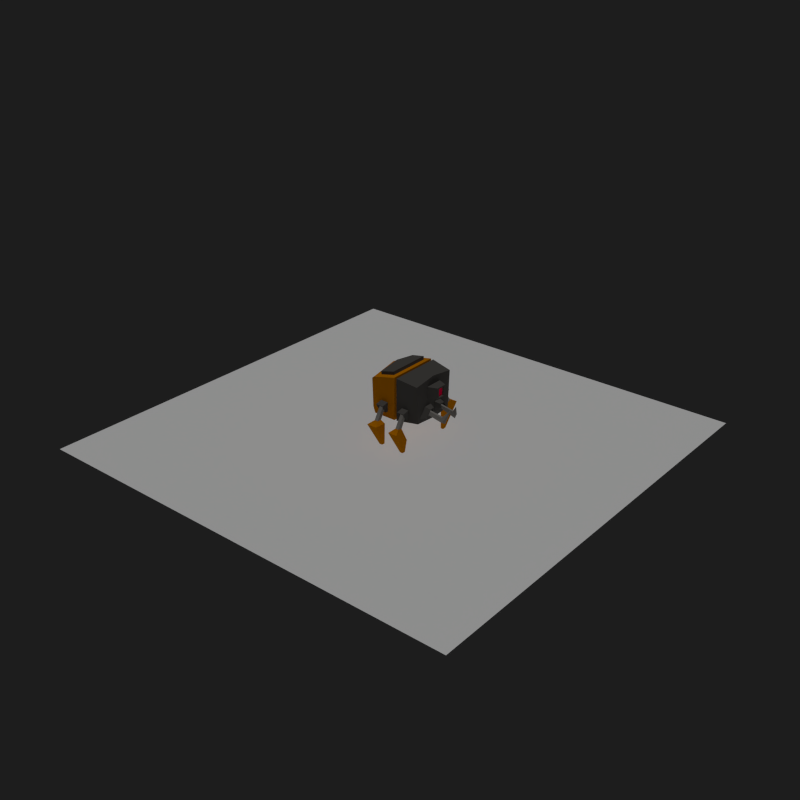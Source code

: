 # Source: SPIDBOT1.blend  (saved by Blender 2.90.8; exported with 4.5.12 LTS)
import bpy
from mathutils import Matrix  # noqa: F401  (used for matrix-valued properties, if any)

bpy.ops.wm.read_factory_settings(use_empty=True)
scene = bpy.context.scene
scene.name = 'Scene'

# ---- collections
col_collection_1 = bpy.data.collections.new('Collection 1'); scene.collection.children.link(col_collection_1)
col_collection_11 = bpy.data.collections.new('Collection 11'); scene.collection.children.link(col_collection_11)
col_collection_16 = bpy.data.collections.new('Collection 16'); scene.collection.children.link(col_collection_16)

# ---- materials (node trees are filled in below, after node groups)
mat_material_004 = bpy.data.materials.new('Material.004')
mat_material_004.alpha_threshold = 0.0
mat_material_004.use_transparent_shadow = False
mat_material_004.roughness = 0.5
mat_material_004.line_color = (0.0, 0.0, 0.0, 1.0)
mat_gris = bpy.data.materials.new('GRIS')
mat_gris.alpha_threshold = 0.0
mat_gris.use_transparent_shadow = False
mat_gris.diffuse_color = (0.08714, 0.08202, 0.07617, 1.0)
mat_gris.specular_color = (0.323, 0.347, 1.0)
mat_gris.roughness = 0.5
mat_gris.specular_intensity = 0.131
mat_gris.line_color = (0.0, 0.0, 0.0, 1.0)
mat_am = bpy.data.materials.new('AM')
mat_am.alpha_threshold = 0.0
mat_am.use_transparent_shadow = False
mat_am.diffuse_color = (0.5382, 0.1826, 0.0, 1.0)
mat_am.specular_color = (0.323, 0.347, 1.0)
mat_am.roughness = 0.5
mat_am.specular_intensity = 0.1764
mat_am.line_color = (0.0, 0.0, 0.0, 1.0)
mat_led = bpy.data.materials.new('LED')
mat_led.alpha_threshold = 0.0
mat_led.use_transparent_shadow = False
mat_led.diffuse_color = (1.0, 0.0, 0.06809, 1.0)
mat_led.specular_color = (0.323, 0.347, 1.0)
mat_led.roughness = 0.5
mat_led.specular_intensity = 0.1764
mat_led.line_color = (0.0, 0.0, 0.0, 1.0)
mat_g2 = bpy.data.materials.new('G2')
mat_g2.alpha_threshold = 0.0
mat_g2.use_transparent_shadow = False
mat_g2.diffuse_color = (0.2395, 0.2255, 0.2094, 1.0)
mat_g2.specular_color = (0.323, 0.347, 1.0)
mat_g2.roughness = 0.5
mat_g2.specular_intensity = 0.131
mat_g2.line_color = (0.0, 0.0, 0.0, 1.0)

# ---- material node trees

# ---- world
world_world = bpy.data.worlds.new('World'); scene.world = world_world
world_world.color = (0.01222, 0.01222, 0.01222)
world_world.use_sun_shadow = False
world_world.sun_shadow_jitter_overblur = 0.0
world_world.cycles.sampling_method = 'MANUAL'
world_world.cycles.sample_map_resolution = 256

# ---- lights
light_lamp = bpy.data.lights.new('Lamp', 'SUN')
light_lamp.transmission_factor = 0.0
light_lamp.cutoff_distance = 30.0
light_lamp.use_shadow = False
light_lamp.angle = 1.571
light_lamp.energy = 1.0
light_lamp.shadow_buffer_clip_start = 1.001
light_lamp.shadow_soft_size = 1.0
light_lamp.shadow_cascade_max_distance = 1000.0
light_lamp.cycles.use_multiple_importance_sampling = False

# ---- meshes
me_plane = bpy.data.meshes.new('Plane')
me_plane.from_pydata([(1.0, -1.0, 0.0), (-1.0, -1.0, 0.0), (1.0, 1.0, 0.0), (-1.0, 1.0, 0.0)], [], [(2, 3, 1, 0)])
me_plane.materials.append(mat_material_004)
me_plane.use_remesh_preserve_volume = False
me_plane.use_remesh_preserve_attributes = False
me_plane.use_mirror_vertex_groups = False
me_plane.update()
me_cube_001 = bpy.data.meshes.new('Cube.001')
me_cube_001.from_pydata([(-1.0, 0.1261, -1.0), (-1.0, 1.0, -1.0), (-1.0, 0.1261, 0.6194), (-1.058, 0.9951, 0.4121), (-0.8793, 0.1261, 0.4968), (-0.8793, 0.1261, -0.8774), (-0.8793, 0.03338, 0.4968), (-0.8793, 0.03338, -0.8774), (-0.9966, 0.03338, 0.6124), (-0.9966, 0.03338, -0.993), (-0.9025, -0.7738, 0.4844), (-0.8289, -0.7738, -0.9294), (-0.3735, -0.7738, 0.3443), (-0.3735, -0.7738, -0.1737), (-0.344, -0.7738, 0.3033), (-0.344, -0.7738, -0.1327), (-0.2074, -1.118, 0.3033), (-0.2074, -1.118, -0.1327), (-0.1285, -1.118, 0.2547), (-0.1285, -1.118, -0.0842), (-0.1285, -1.049, 0.2547), (-0.1285, -1.049, -0.0842), (-0.9988, 0.3482, -0.855), (-0.9988, 0.798, -0.855), (-0.9988, 0.3482, -0.3264), (-0.9988, 0.798, -0.3264), (-0.9977, -0.1427, -0.3373), (-0.9977, -0.1427, -0.8613), (-0.9977, -0.5582, -0.3373), (-0.9977, -0.5582, -0.8613), (-0.9988, 0.4239, -0.766), (-0.9988, 0.7223, -0.766), (-0.9988, 0.4239, -0.4153), (-0.9988, 0.7223, -0.4153), (-0.9977, -0.2126, -0.4255), (-0.9977, -0.2126, -0.7731), (-0.9977, -0.4882, -0.4255), (-0.9977, -0.4882, -0.7731), (-1.089, 0.4239, -0.7722), (-1.089, 0.7223, -0.7722), (-1.266, 0.4239, -0.4694), (-1.266, 0.7223, -0.4694), (-1.264, -0.2126, -0.4793), (-1.089, -0.2126, -0.7795), (-1.264, -0.4882, -0.4793), (-1.089, -0.4882, -0.7795), (-1.112, 0.4626, -0.7329), (-1.112, 0.6835, -0.7329), (-1.243, 0.4626, -0.5087), (-1.243, 0.6835, -0.5087), (-1.241, -0.2484, -0.5183), (-1.112, -0.2484, -0.7405), (-1.241, -0.4524, -0.5183), (-1.112, -0.4524, -0.7405), (-1.039, 0.4626, -0.6902), (-1.039, 0.6835, -0.6902), (-1.17, 0.4626, -0.4661), (-1.17, 0.6835, -0.4661), (-1.168, -0.2484, -0.4757), (-1.039, -0.2484, -0.6979), (-1.168, -0.4524, -0.4757), (-1.039, -0.4524, -0.6979), (-1.063, 0.5029, -0.6494), (-1.063, 0.6433, -0.6494), (-1.146, 0.5029, -0.5069), (-1.146, 0.6433, -0.5069), (-1.145, -0.2856, -0.5161), (-1.062, -0.2856, -0.6574), (-1.145, -0.4153, -0.5161), (-1.062, -0.4153, -0.6574), (-1.273, 0.5029, -1.006), (-1.272, 0.6426, -1.021), (-1.438, 0.5029, -0.9958), (-1.438, 0.6433, -0.9958), (-1.436, -0.2856, -1.004), (-1.273, -0.2856, -1.014), (-1.436, -0.4153, -1.004), (-1.266, -0.4153, -1.041), (-1.218, 0.3756, -1.126), (-1.208, 0.7567, -1.456), (-1.682, 0.3756, -1.099), (-1.682, 0.7705, -1.099), (-1.679, -0.168, -1.108), (-1.219, -0.168, -1.135), (-1.679, -0.5328, -1.108), (-1.127, -0.5328, -1.491), (-1.074, 0.5159, -2.028), (-1.074, 0.6303, -2.028), (-1.208, 0.5159, -2.02), (-1.208, 0.6303, -2.02), (-1.206, -0.2976, -2.028), (-1.073, -0.2976, -2.036), (-1.206, -0.4033, -2.028), (-1.073, -0.4033, -2.036), (-0.1073, -0.746, -0.8009), (-0.6937, -0.746, -0.8009), (-0.1073, -0.746, -0.4261), (-0.4087, -0.746, -0.4261), (-0.1801, -0.945, -0.7394), (-0.5741, -0.945, -0.7394), (-0.1801, -0.945, -0.4876), (-0.3826, -0.945, -0.4876), (-0.2229, -0.945, -0.7032), (-0.5038, -0.945, -0.7032), (-0.2229, -0.945, -0.5238), (-0.3673, -0.945, -0.5238), (-0.2229, -0.7817, -0.7032), (-0.5038, -0.7817, -0.7032), (-0.2229, -0.7817, -0.5238), (-0.3673, -0.7817, -0.5238), (-0.2693, -0.7817, -0.6641), (-0.4277, -0.7817, -0.6641), (-0.2693, -0.7817, -0.5629), (-0.3507, -0.7817, -0.5629), (-0.2692, -1.509, -0.8907), (-0.4162, -1.482, -0.8095), (-0.265, -1.407, -0.656), (-0.3442, -1.412, -0.6657), (-0.1326, -1.655, -0.3431), (-0.8082, 0.2983, 0.5989), (-0.8433, 0.8239, 0.4735), (-0.8176, 0.3127, 0.7228), (-0.8527, 0.8383, 0.5974), (-0.8993, 1.168, -0.8429), (-0.9454, 1.164, 0.2764), (1.0, 0.1261, -1.0), (1.0, 1.0, -1.0), (0.0, 0.1261, -0.8774), (0.0, 0.1261, 0.4968), (1.0, 0.1261, 0.6194), (1.058, 0.9951, 0.4121), (0.8793, 0.1261, 0.4968), (0.8793, 0.1261, -0.8774), (0.0, 1.0, 0.6194), (0.0, 1.0, -1.0), (0.0, 0.1261, 0.6194), (0.0, 0.1261, -1.0), (0.0, 0.03338, -0.8774), (0.0, 0.03338, 0.4968), (0.8793, 0.03338, 0.4968), (0.8793, 0.03338, -0.8774), (0.0, 0.03338, -0.993), (0.0, 0.03338, 0.6124), (0.9966, 0.03338, 0.6124), (0.9966, 0.03338, -0.993), (0.0, -0.7738, -0.993), (0.0, -0.7738, 0.6124), (0.9025, -0.7738, 0.4844), (0.8289, -0.7738, -0.9294), (0.0, -0.7738, -0.1737), (0.0, -0.7738, 0.3443), (0.3735, -0.7738, 0.3443), (0.3735, -0.7738, -0.1737), (0.0, -0.7738, -0.1327), (0.0, -0.7738, 0.3033), (0.344, -0.7738, 0.3033), (0.344, -0.7738, -0.1327), (0.0, -1.118, -0.1327), (0.0, -1.118, 0.3033), (0.2074, -1.118, 0.3033), (0.2074, -1.118, -0.1327), (0.0, -1.118, -0.0842), (0.0, -1.118, 0.2547), (0.1285, -1.118, 0.2547), (0.1285, -1.118, -0.0842), (0.0, -1.049, -0.0842), (0.0, -1.049, 0.2547), (0.1285, -1.049, 0.2547), (0.1285, -1.049, -0.0842), (0.9988, 0.3482, -0.855), (0.9988, 0.798, -0.855), (0.9988, 0.3482, -0.3264), (0.9988, 0.798, -0.3264), (0.9977, -0.1427, -0.3373), (0.9977, -0.1427, -0.8613), (0.9977, -0.5582, -0.3373), (0.9977, -0.5582, -0.8613), (0.9988, 0.4239, -0.766), (0.9988, 0.7223, -0.766), (0.9988, 0.4239, -0.4153), (0.9988, 0.7223, -0.4153), (0.9977, -0.2126, -0.4255), (0.9977, -0.2126, -0.7731), (0.9977, -0.4882, -0.4255), (0.9977, -0.4882, -0.7731), (1.089, 0.4239, -0.7722), (1.089, 0.7223, -0.7722), (1.266, 0.4239, -0.4694), (1.266, 0.7223, -0.4694), (1.264, -0.2126, -0.4793), (1.089, -0.2126, -0.7795), (1.264, -0.4882, -0.4793), (1.089, -0.4882, -0.7795), (1.112, 0.4626, -0.7329), (1.112, 0.6835, -0.7329), (1.243, 0.4626, -0.5087), (1.243, 0.6835, -0.5087), (1.241, -0.2484, -0.5183), (1.112, -0.2484, -0.7405), (1.241, -0.4524, -0.5183), (1.112, -0.4524, -0.7405), (1.039, 0.4626, -0.6902), (1.039, 0.6835, -0.6902), (1.17, 0.4626, -0.4661), (1.17, 0.6835, -0.4661), (1.168, -0.2484, -0.4757), (1.039, -0.2484, -0.6979), (1.168, -0.4524, -0.4757), (1.039, -0.4524, -0.6979), (1.063, 0.5029, -0.6494), (1.063, 0.6433, -0.6494), (1.146, 0.5029, -0.5069), (1.146, 0.6433, -0.5069), (1.145, -0.2856, -0.5161), (1.062, -0.2856, -0.6574), (1.145, -0.4153, -0.5161), (1.062, -0.4153, -0.6574), (1.273, 0.5029, -1.006), (1.272, 0.6426, -1.021), (1.438, 0.5029, -0.9958), (1.438, 0.6433, -0.9958), (1.436, -0.2856, -1.004), (1.273, -0.2856, -1.014), (1.436, -0.4153, -1.004), (1.266, -0.4153, -1.041), (1.218, 0.3756, -1.126), (1.208, 0.7567, -1.456), (1.682, 0.3756, -1.099), (1.682, 0.7705, -1.099), (1.679, -0.168, -1.108), (1.219, -0.168, -1.135), (1.679, -0.5328, -1.108), (1.127, -0.5328, -1.491), (1.074, 0.5159, -2.028), (1.074, 0.6303, -2.028), (1.208, 0.5159, -2.02), (1.208, 0.6303, -2.02), (1.206, -0.2976, -2.028), (1.073, -0.2976, -2.036), (1.206, -0.4033, -2.028), (1.073, -0.4033, -2.036), (0.1073, -0.746, -0.8009), (0.6937, -0.746, -0.8009), (0.1073, -0.746, -0.4261), (0.4087, -0.746, -0.4261), (0.1801, -0.945, -0.7394), (0.5741, -0.945, -0.7394), (0.1801, -0.945, -0.4876), (0.3826, -0.945, -0.4876), (0.2229, -0.945, -0.7032), (0.5038, -0.945, -0.7032), (0.2229, -0.945, -0.5238), (0.3673, -0.945, -0.5238), (0.2229, -0.7817, -0.7032), (0.5038, -0.7817, -0.7032), (0.2229, -0.7817, -0.5238), (0.3673, -0.7817, -0.5238), (0.2693, -0.7817, -0.6641), (0.4277, -0.7817, -0.6641), (0.2693, -0.7817, -0.5629), (0.3507, -0.7817, -0.5629), (0.2692, -1.509, -0.8907), (0.4162, -1.482, -0.8095), (0.265, -1.407, -0.656), (0.3442, -1.412, -0.6657), (0.1326, -1.655, -0.3431), (0.8082, 0.2983, 0.5989), (0.8433, 0.8239, 0.4735), (0.0, 0.8269, 0.5989), (0.0, 0.2983, 0.5989), (0.8176, 0.3127, 0.7228), (0.8527, 0.8383, 0.5974), (0.0, 0.8413, 0.7228), (0.0, 0.3127, 0.7228), (0.8993, 1.168, -0.8429), (0.9454, 1.164, 0.2764), (0.0, 1.168, 0.4408), (0.0, 1.168, -0.8429), (-0.7934, 1.168, -0.6976), (-0.8283, 1.165, 0.151), (-0.1115, 1.168, 0.2756), (-0.1115, 1.168, -0.6976), (-0.7931, 1.025, -0.6978), (-0.828, 1.022, 0.1508), (-0.1112, 1.025, 0.2754), (-0.1112, 1.025, -0.6978)], [], [(11, 10, 28, 29), (127, 5, 0, 136), (128, 127, 136, 135), (135, 2, 4, 128), (133, 3, 120, 268), (124, 123, 1, 3), (5, 4, 2, 0), (0, 1, 134, 136), (7, 6, 4, 5), (9, 8, 6, 7), (128, 4, 6, 138), (138, 137, 127, 128), (137, 7, 5, 127), (0, 2, 24, 22), (142, 141, 137, 138), (141, 9, 7, 137), (138, 6, 8, 142), (13, 12, 10, 11), (145, 11, 9, 141), (142, 8, 10, 146), (15, 14, 12, 13), (150, 149, 145, 146), (96, 94, 145, 149), (146, 10, 12, 150), (17, 16, 14, 15), (154, 153, 149, 150), (153, 15, 13, 149), (150, 12, 14, 154), (19, 18, 16, 17), (154, 14, 16, 158), (157, 17, 15, 153), (21, 20, 18, 19), (161, 19, 17, 157), (158, 16, 18, 162), (166, 20, 21, 165), (165, 21, 19, 161), (162, 18, 20, 166), (28, 26, 34, 36), (35, 34, 26, 27), (2, 3, 25, 24), (9, 11, 29, 27), (1, 0, 22, 23), (27, 26, 8, 9), (10, 8, 26, 28), (3, 1, 23, 25), (32, 33, 41, 40), (37, 36, 44, 45), (25, 23, 31, 33), (22, 24, 32, 30), (29, 28, 36, 37), (24, 25, 33, 32), (27, 29, 37, 35), (23, 22, 30, 31), (39, 38, 46, 47), (43, 45, 53, 51), (35, 37, 45, 43), (31, 30, 38, 39), (43, 42, 34, 35), (36, 34, 42, 44), (33, 31, 39, 41), (30, 32, 40, 38), (53, 52, 60, 61), (46, 48, 56, 54), (51, 50, 42, 43), (44, 42, 50, 52), (41, 39, 47, 49), (38, 40, 48, 46), (45, 44, 52, 53), (40, 41, 49, 48), (60, 58, 66, 68), (67, 66, 58, 59), (48, 49, 57, 56), (51, 53, 61, 59), (47, 46, 54, 55), (59, 58, 50, 51), (52, 50, 58, 60), (49, 47, 55, 57), (64, 65, 73, 72), (69, 68, 76, 77), (57, 55, 63, 65), (54, 56, 64, 62), (61, 60, 68, 69), (56, 57, 65, 64), (59, 61, 69, 67), (55, 54, 62, 63), (73, 71, 79, 81), (76, 74, 82, 84), (67, 69, 77, 75), (63, 62, 70, 71), (75, 74, 66, 67), (68, 66, 74, 76), (65, 63, 71, 73), (62, 64, 72, 70), (83, 85, 93, 91), (80, 81, 89, 88), (70, 72, 80, 78), (77, 76, 84, 85), (72, 73, 81, 80), (75, 77, 85, 83), (71, 70, 78, 79), (83, 82, 74, 75), (88, 89, 87, 86), (93, 92, 90, 91), (79, 78, 86, 87), (91, 90, 82, 83), (84, 82, 90, 92), (81, 79, 87, 89), (78, 80, 88, 86), (85, 84, 92, 93), (100, 98, 94, 96), (95, 97, 13, 11), (149, 13, 97, 96), (94, 95, 11, 145), (104, 102, 98, 100), (98, 99, 95, 94), (96, 97, 101, 100), (99, 101, 97, 95), (108, 106, 102, 104), (103, 105, 101, 99), (102, 103, 99, 98), (100, 101, 105, 104), (112, 110, 106, 108), (106, 107, 103, 102), (104, 105, 109, 108), (107, 109, 105, 103), (116, 114, 110, 112), (108, 109, 113, 112), (111, 113, 109, 107), (110, 111, 107, 106), (114, 115, 111, 110), (112, 113, 117, 116), (115, 117, 113, 111), (118, 114, 116), (118, 115, 114), (116, 117, 118), (118, 117, 115), (121, 122, 120, 119), (119, 120, 3, 2), (269, 119, 2, 135), (273, 272, 122, 121), (273, 121, 119, 269), (268, 120, 122, 272), (276, 277, 281, 280), (134, 1, 123, 277), (276, 124, 3, 133), (148, 176, 175, 147), (127, 136, 125, 132), (128, 135, 136, 127), (135, 128, 131, 129), (133, 268, 267, 130), (275, 130, 126, 274), (132, 125, 129, 131), (125, 136, 134, 126), (140, 132, 131, 139), (144, 140, 139, 143), (128, 138, 139, 131), (138, 128, 127, 137), (137, 127, 132, 140), (125, 169, 171, 129), (142, 138, 137, 141), (141, 137, 140, 144), (138, 142, 143, 139), (152, 148, 147, 151), (145, 141, 144, 148), (142, 146, 147, 143), (156, 152, 151, 155), (150, 146, 145, 149), (243, 149, 145, 241), (146, 150, 151, 147), (160, 156, 155, 159), (154, 150, 149, 153), (153, 149, 152, 156), (150, 154, 155, 151), (164, 160, 159, 163), (154, 158, 159, 155), (157, 153, 156, 160), (168, 164, 163, 167), (161, 157, 160, 164), (158, 162, 163, 159), (166, 165, 168, 167), (165, 161, 164, 168), (162, 166, 167, 163), (175, 183, 181, 173), (182, 174, 173, 181), (129, 171, 172, 130), (144, 174, 176, 148), (126, 170, 169, 125), (174, 144, 143, 173), (147, 175, 173, 143), (130, 172, 170, 126), (179, 187, 188, 180), (184, 192, 191, 183), (172, 180, 178, 170), (169, 177, 179, 171), (176, 184, 183, 175), (171, 179, 180, 172), (174, 182, 184, 176), (170, 178, 177, 169), (186, 194, 193, 185), (190, 198, 200, 192), (182, 190, 192, 184), (178, 186, 185, 177), (190, 182, 181, 189), (183, 191, 189, 181), (180, 188, 186, 178), (177, 185, 187, 179), (200, 208, 207, 199), (193, 201, 203, 195), (198, 190, 189, 197), (191, 199, 197, 189), (188, 196, 194, 186), (185, 193, 195, 187), (192, 200, 199, 191), (187, 195, 196, 188), (207, 215, 213, 205), (214, 206, 205, 213), (195, 203, 204, 196), (198, 206, 208, 200), (194, 202, 201, 193), (206, 198, 197, 205), (199, 207, 205, 197), (196, 204, 202, 194), (211, 219, 220, 212), (216, 224, 223, 215), (204, 212, 210, 202), (201, 209, 211, 203), (208, 216, 215, 207), (203, 211, 212, 204), (206, 214, 216, 208), (202, 210, 209, 201), (220, 228, 226, 218), (223, 231, 229, 221), (214, 222, 224, 216), (210, 218, 217, 209), (222, 214, 213, 221), (215, 223, 221, 213), (212, 220, 218, 210), (209, 217, 219, 211), (230, 238, 240, 232), (227, 235, 236, 228), (217, 225, 227, 219), (224, 232, 231, 223), (219, 227, 228, 220), (222, 230, 232, 224), (218, 226, 225, 217), (230, 222, 221, 229), (235, 233, 234, 236), (240, 238, 237, 239), (226, 234, 233, 225), (238, 230, 229, 237), (231, 239, 237, 229), (228, 236, 234, 226), (225, 233, 235, 227), (232, 240, 239, 231), (247, 243, 241, 245), (242, 148, 152, 244), (149, 243, 244, 152), (241, 145, 148, 242), (251, 247, 245, 249), (245, 241, 242, 246), (243, 247, 248, 244), (246, 242, 244, 248), (255, 251, 249, 253), (250, 246, 248, 252), (249, 245, 246, 250), (247, 251, 252, 248), (259, 255, 253, 257), (253, 249, 250, 254), (251, 255, 256, 252), (254, 250, 252, 256), (263, 259, 257, 261), (255, 259, 260, 256), (258, 254, 256, 260), (257, 253, 254, 258), (261, 257, 258, 262), (259, 263, 264, 260), (262, 258, 260, 264), (265, 263, 261), (265, 261, 262), (263, 265, 264), (265, 262, 264), (270, 266, 267, 271), (266, 129, 130, 267), (269, 135, 129, 266), (273, 270, 271, 272), (273, 269, 266, 270), (268, 272, 271, 267), (275, 274, 277, 276), (134, 277, 274, 126), (276, 133, 130, 275), (280, 281, 285, 284), (277, 123, 278, 281), (280, 279, 124, 276), (279, 278, 123, 124), (283, 284, 285, 282), (283, 282, 278, 279), (281, 278, 282, 285), (284, 283, 279, 280)])
me_cube_001.polygons.foreach_set('use_smooth', [True] * 298)
me_cube_001.polygons.foreach_set('material_index', [0, 1, 0, 1, 1, 1, 1, 1, 0, 0, 0, 0, 0, 1, 0, 0, 0, 0, 0, 0, 0, 0, 0, 0, 0, 0, 0, 0, 0, 0, 0, 0, 0, 0, 2, 0, 0, 0, 0, 1, 0, 1, 0, 0, 1, 0, 0, 1, 1, 0, 1, 0, 1, 0, 0, 0, 0, 0, 0, 0, 0, 0, 0, 0, 0, 0, 0, 0, 0, 0, 0, 0, 0, 0, 0, 0, 0, 3, 3, 0, 0, 0, 0, 0, 0, 1, 1, 3, 3, 3, 3, 3, 3, 1, 1, 1, 1, 1, 1, 1, 1, 0, 0, 1, 1, 1, 1, 1, 1, 0, 0, 0, 0, 0, 0, 0, 0, 0, 0, 0, 0, 0, 0, 0, 0, 3, 0, 0, 0, 3, 3, 3, 3, 3, 0, 3, 0, 1, 1, 0, 0, 0, 1, 1, 1, 0, 1, 0, 1, 1, 1, 1, 1, 0, 0, 0, 0, 0, 1, 0, 0, 0, 0, 0, 0, 0, 0, 0, 0, 0, 0, 0, 0, 0, 0, 0, 0, 0, 0, 2, 0, 0, 0, 0, 1, 0, 1, 0, 0, 1, 0, 0, 1, 1, 0, 1, 0, 1, 0, 0, 0, 0, 0, 0, 0, 0, 0, 0, 0, 0, 0, 0, 0, 0, 0, 0, 0, 0, 0, 0, 0, 0, 3, 3, 0, 0, 0, 0, 0, 0, 1, 1, 3, 3, 3, 3, 3, 3, 1, 1, 1, 1, 1, 1, 1, 1, 0, 0, 1, 1, 1, 1, 1, 1, 0, 0, 0, 0, 0, 0, 0, 0, 0, 0, 0, 0, 0, 0, 0, 0, 3, 0, 0, 0, 3, 3, 3, 3, 3, 0, 3, 0, 1, 1, 0, 0, 0, 1, 1, 1, 1, 1, 1, 1, 0, 1, 1, 1])
me_cube_001.materials.append(mat_gris)
me_cube_001.materials.append(mat_am)
me_cube_001.materials.append(mat_led)
me_cube_001.materials.append(mat_g2)
me_cube_001.use_remesh_preserve_volume = False
me_cube_001.use_remesh_preserve_attributes = False
me_cube_001.use_mirror_vertex_groups = False
me_cube_001.update()
arm_armature_001 = bpy.data.armatures.new('Armature.001')  # bones are not reproduced

# ---- objects
ob_lamp = bpy.data.objects.new('Lamp', light_lamp)
ob_plane = bpy.data.objects.new('Plane', me_plane)
ob_armature_001 = bpy.data.objects.new('Armature.001', arm_armature_001)
ob_cube_001 = bpy.data.objects.new('Cube.001', me_cube_001)

# ---- transforms, parenting, visibility, modifiers, constraints
ob_lamp.location = (4.793, -4.494, 3.537)
ob_lamp.rotation_euler = (-0.006678, 0.01816, 0.202)
ob_lamp.scale = (0.4669, 0.4669, 0.4669)
ob_lamp.lock_rotations_4d = False
ob_lamp.empty_display_type = 'ARROWS'
ob_lamp.color = (0.0, 0.0, 0.0, 0.0)
ob_lamp.lineart.crease_threshold = 0.0
ob_plane.location = (2.902, -2.557, -0.3734)
ob_plane.scale = (-8.504, -8.328, -4.68)
ob_plane.lineart.crease_threshold = 0.0
ob_armature_001.location = (2.883, -2.41, 1.183)
ob_armature_001.rotation_euler = (7.564e-06, 1.553, -6.283)
ob_armature_001.show_in_front = True
ob_armature_001.lineart.crease_threshold = 0.0
ob_cube_001.parent = ob_armature_001
ob_cube_001.matrix_parent_inverse = Matrix(((0.01745, 1.343e-07, -0.9998, -0.9508), (-1.343e-07, 1.0, 1.32e-07, -0.5741), (0.9998, 1.32e-07, 0.01745, -0.3443), (0.0, 0.0, 0.0, 1.0)))
ob_cube_001.location = (0.9764, 0.561, -0.3459)
ob_cube_001.rotation_euler = (0.0, -0.0, -4.712)
ob_cube_001.lineart.crease_threshold = 0.0
_vg = ob_cube_001.vertex_groups.new(name='Bone')
for _i, _w in zip([0, 1, 2, 3, 4, 5, 6, 7, 8, 9, 10, 12, 13, 14, 15, 16, 17, 18, 19, 20, 21, 22, 23, 24, 25, 26, 27, 30, 32, 34, 35, 94, 119, 120, 121, 122, 123, 124, 125, 126, 127, 128, 129, 130, 131, 132, 133, 134, 135, 136, 137, 138, 139, 140, 141, 142, 143, 144, 145, 146, 147, 150, 151, 152, 154, 155, 156, 157, 158, 159, 160, 161, 162, 163, 164, 165, 166, 167, 168, 169, 170, 171, 172, 173, 174, 175, 177, 179, 181, 182, 185, 241, 266, 267, 268, 269, 270, 271, 272, 273, 274, 275, 276, 277, 278, 279, 280, 281, 282, 283, 284, 285], [0.09358, 0.04981, 0.06882, 0.07599, 0.07902, 0.1119, 0.07857, 0.1046, 0.06586, 0.08432, 0.06447, 0.1282, 0.005171, 0.1281, 0.02217, 0.1028, 0.05473, 0.09759, 0.05741, 0.09614, 0.0581, 0.05706, 0.01382, 0.05082, 0.0249, 0.04266, 0.05184, 0.01908, 0.01203, 0.002911, 0.01365, 0.005252, 0.08857, 0.08024, 0.0907, 0.08309, 0.0738, 0.08825, 0.09438, 0.0371, 0.8631, 0.2913, 0.06623, 0.0561, 0.07766, 0.1128, 0.1087, 0.3449, 0.2357, 0.8525, 0.843, 0.2826, 0.078, 0.1059, 0.5566, 0.3627, 0.06602, 0.08604, 0.05669, 0.2455, 0.06751, 0.1615, 0.1295, 0.007757, 0.1409, 0.1293, 0.02467, 0.05261, 0.1052, 0.1035, 0.05667, 0.05593, 0.1022, 0.09822, 0.05978, 0.05828, 0.1, 0.09663, 0.05955, 0.05728, 0.01161, 0.05004, 0.02095, 0.04669, 0.05406, 0.004667, 0.01941, 0.01106, 0.006874, 0.01752, 0.000191, 0.003055, 0.0848, 0.0678, 0.1074, 0.2221, 0.08642, 0.07247, 0.1127, 0.179, 0.05679, 0.05823, 0.1237, 0.3401, 0.1054, 0.1018, 0.1632, 0.3692, 0.1168, 0.1126, 0.1665, 0.4155]): _vg.add([_i], _w, 'REPLACE')
_vg = ob_cube_001.vertex_groups.new(name='Bone.003')
for _i, _w in zip([0, 2, 3, 4, 5, 6, 7, 8, 9, 10, 11, 12, 13, 14, 15, 16, 17, 18, 19, 20, 21, 22, 23, 24, 25, 26, 27, 28, 29, 30, 31, 32, 33, 34, 35, 36, 37, 38, 40, 42, 43, 44, 45, 46, 48, 50, 51, 52, 53, 58, 59, 60, 61, 66, 67, 68, 69, 94, 95, 96, 97, 98, 99, 100, 101, 102, 103, 104, 105, 106, 107, 111, 119, 120, 121, 122, 124, 128, 129, 131, 135, 137, 138, 139, 141, 142, 143, 145, 146, 147, 149, 150, 151, 152, 153, 154, 155, 156, 157, 158, 159, 160, 161, 162, 163, 164, 165, 166, 167, 168, 241, 243, 247, 266, 268, 269, 270, 272, 273, 279, 283], [0.2915, 0.1605, 0.04679, 0.1983, 0.3537, 0.23, 0.4889, 0.233, 0.604, 0.2478, 0.8098, 0.2263, 0.1382, 0.2077, 0.1633, 0.1687, 0.146, 0.1617, 0.1393, 0.1589, 0.1335, 0.1632, 0.01496, 0.1296, 0.02465, 0.615, 0.728, 0.7787, 0.8538, 0.09392, 0.007906, 0.07618, 0.007992, 0.7606, 0.7989, 0.8432, 0.8766, 0.0664, 0.01707, 0.6843, 0.8146, 0.7137, 0.8687, 0.04748, 0.007174, 0.677, 0.8194, 0.7006, 0.8611, 0.6007, 0.8706, 0.6168, 0.9114, 0.5719, 0.8769, 0.5851, 0.916, 0.07822, 0.6393, 0.09193, 0.1223, 0.08165, 0.3303, 0.05604, 0.0879, 0.0869, 0.2436, 0.05938, 0.07714, 0.003184, 0.08597, 0.02642, 0.1156, 0.05693, 0.1024, 0.06174, 0.02348, 0.1135, 0.005612, 0.01246, 0.085, 0.004392, 0.1266, 0.0158, 0.06982, 0.1228, 0.0125, 0.04799, 0.2278, 0.06139, 0.1818, 0.1896, 0.1392, 0.05355, 0.2026, 0.1746, 0.1437, 0.07178, 0.1473, 0.1593, 0.1492, 0.1211, 0.1398, 0.158, 0.1497, 0.1273, 0.1296, 0.1574, 0.1507, 0.1255, 0.01532, 0.06777, 0.01015, 0.009882, 0.008018, 0.06694, 0.009098, 0.01656, 0.05745, 0.01197, 0.005259]): _vg.add([_i], _w, 'REPLACE')
_vg = ob_cube_001.vertex_groups.new(name='Bone.010')
for _i, _w in zip([26, 27, 34, 35, 36, 37, 42, 43, 44, 45, 50, 51, 52, 53, 58, 59, 60, 61, 66, 67, 68, 69, 74, 75, 76, 77, 82, 83, 84, 85], [0.003585, 0.009061, 0.03167, 0.02655, 0.02034, 0.007803, 0.2302, 0.06815, 0.2231, 0.05845, 0.2523, 0.08953, 0.2451, 0.07772, 0.3682, 0.08872, 0.3585, 0.06311, 0.4198, 0.1104, 0.4077, 0.07753, 0.9552, 0.9173, 0.9702, 0.9553, 0.5168, 0.2104, 0.5311, 0.06904]): _vg.add([_i], _w, 'REPLACE')
_vg = ob_cube_001.vertex_groups.new(name='Bone.012')
for _i, _w in zip([74, 75, 76, 77, 82, 83, 84, 85, 90, 91, 92, 93], [0.03327, 0.0579, 8.333e-06, 0.01185, 0.4827, 0.7857, 0.4684, 0.9304, 0.9956, 1.002, 0.9997, 1.001]): _vg.add([_i], _w, 'REPLACE')
_vg = ob_cube_001.vertex_groups.new(name='Bone.004')
for _i, _w in zip([2, 4, 6, 8, 10, 12, 13, 14, 15, 16, 17, 18, 19, 20, 21, 119, 121, 122, 125, 128, 129, 130, 131, 132, 133, 135, 137, 138, 139, 140, 141, 142, 143, 144, 145, 146, 147, 148, 149, 150, 151, 152, 153, 154, 155, 156, 157, 158, 159, 160, 161, 162, 163, 164, 165, 166, 167, 168, 169, 170, 171, 172, 173, 174, 175, 176, 177, 178, 179, 180, 181, 182, 183, 184, 185, 186, 187, 189, 190, 191, 192, 193, 195, 197, 198, 199, 200, 205, 206, 207, 208, 213, 214, 215, 216, 222, 241, 242, 243, 244, 245, 246, 247, 248, 249, 250, 251, 252, 254, 266, 267, 268, 269, 270, 271, 272, 273, 275, 276, 280, 284], [0.01031, 0.01674, 0.01936, 0.01462, 0.05825, 0.1395, 0.01999, 0.1427, 0.04439, 0.1447, 0.09013, 0.1441, 0.09691, 0.145, 0.09936, 0.01732, 0.01728, 0.001345, 0.292, 0.1228, 0.1971, 0.05993, 0.2382, 0.3561, 0.018, 0.0941, 0.004462, 0.1361, 0.2769, 0.4911, 0.06953, 0.1364, 0.2944, 0.6054, 0.04341, 0.247, 0.5033, 0.7847, 0.03952, 0.2084, 0.3038, 0.1526, 0.06324, 0.1919, 0.2704, 0.1708, 0.1011, 0.1624, 0.1836, 0.1328, 0.1044, 0.1589, 0.1685, 0.1249, 0.106, 0.1553, 0.1617, 0.1176, 0.1651, 0.02129, 0.141, 0.04641, 0.6428, 0.7358, 0.7624, 0.8286, 0.09639, 0.01326, 0.0826, 0.01982, 0.7938, 0.8165, 0.8589, 0.8764, 0.0686, 0.0012, 0.02576, 0.8944, 0.8563, 0.9088, 0.8984, 0.05081, 0.01508, 0.9073, 0.8794, 0.9161, 0.9104, 0.9472, 0.919, 0.9391, 0.9476, 0.9691, 0.9398, 0.9704, 0.9644, 0.01671, 0.06438, 0.6236, 0.03272, 0.1253, 0.06751, 0.3126, 0.03808, 0.02347, 0.07264, 0.2236, 0.03889, 0.04465, 0.06795, 0.141, 0.07057, 0.02671, 0.07533, 0.1248, 0.07633, 0.03414, 0.06588, 0.03632, 0.008993, 0.007051, 0.01979]): _vg.add([_i], _w, 'REPLACE')
_vg = ob_cube_001.vertex_groups.new(name='Bone.006')
for _i, _w in zip([206, 214, 216, 221, 222, 223, 224, 229, 230, 231, 232], [0.0176, 0.03574, 0.004218, 0.9552, 0.8915, 0.9795, 0.9429, 0.5187, 0.2003, 0.5337, 0.06131]): _vg.add([_i], _w, 'REPLACE')
_vg = ob_cube_001.vertex_groups.new(name='Bone.008')
for _i, _w in zip([221, 222, 224, 229, 230, 231, 232, 237, 238, 239, 240], [0.03174, 0.07466, 0.02773, 0.4806, 0.7946, 0.4658, 0.938, 0.9946, 1.002, 0.9997, 1.001]): _vg.add([_i], _w, 'REPLACE')
_vg = ob_cube_001.vertex_groups.new(name='Bone.013')
for _i, _w in zip([2, 3, 4, 6, 8, 10, 11, 12, 13, 14, 15, 16, 17, 18, 19, 20, 21, 24, 26, 28, 34, 36, 94, 95, 96, 97, 98, 99, 100, 101, 102, 103, 104, 105, 106, 107, 108, 109, 110, 111, 112, 119, 120, 121, 122, 124, 128, 135, 137, 138, 139, 141, 142, 145, 146, 147, 148, 149, 150, 151, 152, 153, 154, 155, 156, 157, 158, 159, 160, 161, 162, 163, 164, 165, 166, 167, 168, 241, 242, 243, 244, 245, 246, 247, 249, 250, 251, 253, 268, 269, 272, 273, 279, 283, 284], [0.135, 0.0262, 0.1489, 0.1744, 0.2234, 0.3949, 0.04853, 0.2215, 0.4059, 0.2166, 0.3633, 0.172, 0.2139, 0.1643, 0.1834, 0.159, 0.1666, 0.02205, 0.07334, 0.08255, 0.02972, 0.03576, 0.6093, 0.1146, 0.5065, 0.1693, 0.3696, 0.1769, 0.2259, 0.1355, 0.312, 0.1933, 0.2129, 0.1197, 0.1827, 0.2259, 0.1752, 0.04539, 0.06358, 0.1103, 0.05626, 0.09665, 0.04364, 0.08549, 0.05111, 0.01058, 0.09014, 0.06706, 0.02382, 0.1008, 0.001285, 0.1457, 0.08696, 0.5977, 0.08543, 0.03533, 0.02679, 0.2568, 0.1184, 0.09694, 0.05931, 0.2261, 0.1241, 0.1072, 0.07537, 0.1706, 0.1469, 0.1332, 0.1314, 0.1609, 0.1474, 0.1383, 0.1389, 0.1486, 0.1462, 0.1407, 0.1377, 0.2803, 0.04434, 0.1502, 0.01172, 0.1462, 0.0463, 0.08864, 0.1134, 0.04728, 0.07236, 0.006243, 0.004639, 0.0535, 0.009602, 0.0433, 0.003334, 0.0007582, 0.01432]): _vg.add([_i], _w, 'REPLACE')
_vg = ob_cube_001.vertex_groups.new(name='Bone.014')
for _i, _w in zip([2, 4, 6, 8, 10, 11, 12, 13, 14, 15, 16, 17, 18, 19, 20, 21, 26, 28, 29, 34, 94, 95, 96, 97, 98, 99, 100, 101, 102, 103, 104, 105, 106, 107, 108, 109, 110, 111, 112, 113, 114, 115, 116, 117, 118, 119, 120, 121, 122, 145, 146, 149, 150, 151, 152, 153, 154, 155, 156, 157, 158, 159, 160, 161, 162, 163, 164, 165, 166, 167, 168, 241, 243], [0.08519, 0.09397, 0.1114, 0.1472, 0.08978, 0.09769, 0.1007, 0.2944, 0.1096, 0.2612, 0.1332, 0.2189, 0.1387, 0.2201, 0.1392, 0.2218, 0.04686, 0.02449, 0.03339, 0.001983, 0.1399, 0.1925, 0.2035, 0.649, 0.4438, 0.4351, 0.6416, 0.733, 0.5126, 0.5047, 0.6615, 0.7651, 0.7469, 0.6382, 0.7738, 0.9154, 0.8888, 0.8005, 0.9133, 0.969, 0.07618, 0.1026, 0.1828, 0.1774, 0.05928, 0.05754, 0.001172, 0.0497, 0.006145, 0.04921, 0.02171, 0.1135, 0.06326, 0.02627, 0.007238, 0.1206, 0.07042, 0.03331, 0.02766, 0.1618, 0.1153, 0.09776, 0.1153, 0.1673, 0.1201, 0.1092, 0.1306, 0.1642, 0.1251, 0.1155, 0.1357, 0.007548, 0.0383]): _vg.add([_i], _w, 'REPLACE')
_vg = ob_cube_001.vertex_groups.new(name='Bone.015')
for _i, _w in zip([107, 110, 111, 114, 115, 116, 117, 118], [0.01086, 0.001693, 0.02719, 0.8752, 0.8312, 0.7389, 0.7266, 0.9157]): _vg.add([_i], _w, 'REPLACE')
_vg = ob_cube_001.vertex_groups.new(name='Bone.016')
for _i, _w in zip([10, 12, 13, 14, 15, 16, 17, 18, 19, 20, 21, 94, 96, 97, 98, 100, 102, 104, 128, 129, 130, 131, 135, 138, 139, 141, 142, 143, 145, 146, 147, 148, 149, 150, 151, 152, 153, 154, 155, 156, 157, 158, 159, 160, 161, 162, 163, 164, 165, 166, 167, 168, 171, 173, 175, 176, 181, 183, 184, 241, 242, 243, 244, 245, 246, 247, 248, 249, 250, 251, 252, 253, 254, 255, 256, 257, 258, 259, 266, 267, 269, 270, 271, 272, 273, 284], [0.05108, 0.1184, 0.0668, 0.1319, 0.08863, 0.1795, 0.1673, 0.1862, 0.1773, 0.189, 0.1792, 0.09276, 0.1327, 0.0001867, 0.05287, 0.04079, 0.03539, 0.02231, 0.0849, 0.105, 0.006679, 0.1161, 0.0616, 0.09564, 0.1355, 0.02806, 0.08053, 0.172, 0.1566, 0.09175, 0.1719, 0.08356, 0.3214, 0.191, 0.2046, 0.5804, 0.2882, 0.226, 0.2221, 0.5104, 0.2261, 0.2036, 0.2205, 0.2979, 0.2146, 0.2009, 0.2169, 0.2568, 0.1992, 0.1968, 0.2116, 0.2299, 0.007059, 0.06036, 0.07101, 0.03805, 0.01861, 0.02641, 0.005997, 0.4605, 0.1854, 0.5822, 0.6565, 0.331, 0.2178, 0.3484, 0.1463, 0.2958, 0.2133, 0.2974, 0.1664, 0.1811, 0.1604, 0.2291, 0.1988, 0.02626, 0.05385, 0.02022, 0.07619, 0.02269, 0.04729, 0.06764, 0.03004, 0.002872, 0.03378, 0.00733]): _vg.add([_i], _w, 'REPLACE')
_vg = ob_cube_001.vertex_groups.new(name='Bone.017')
for _i, _w in zip([14, 15, 16, 17, 18, 19, 20, 21, 96, 129, 131, 139, 143, 145, 147, 148, 149, 150, 151, 152, 153, 154, 155, 156, 157, 158, 159, 160, 161, 162, 163, 164, 165, 166, 167, 168, 173, 175, 176, 241, 242, 243, 244, 245, 246, 247, 248, 249, 250, 251, 252, 253, 254, 255, 256, 257, 258, 259, 260, 261, 262, 263, 264, 265, 266, 270, 271], [0.005165, 0.0007549, 0.07357, 0.09312, 0.08366, 0.1098, 0.09003, 0.1258, 0.00177, 0.07828, 0.08632, 0.1025, 0.1356, 0.02121, 0.05176, 0.05743, 0.06056, 0.02446, 0.04377, 0.08295, 0.06622, 0.0356, 0.04937, 0.08049, 0.1257, 0.08285, 0.08652, 0.1285, 0.1418, 0.08884, 0.09522, 0.1452, 0.1788, 0.09707, 0.1004, 0.178, 0.0373, 0.01782, 0.008412, 0.1018, 0.1046, 0.09862, 0.1427, 0.3983, 0.3886, 0.4575, 0.788, 0.4707, 0.4842, 0.5395, 0.7481, 0.7596, 0.7424, 0.7302, 0.783, 0.9474, 0.9141, 0.9571, 0.9893, 0.4625, 0.5589, 0.8214, 0.6884, 0.2358, 0.05264, 0.04105, 0.0006928]): _vg.add([_i], _w, 'REPLACE')
_vg = ob_cube_001.vertex_groups.new(name='Bone.018')
for _i, _w in zip([114, 115, 116, 117, 261, 262, 263, 264, 265], [0.03, 0.05026, 0.06148, 0.08019, 0.5371, 0.4376, 0.1766, 0.309, 0.7636]): _vg.add([_i], _w, 'REPLACE')
_vg = ob_cube_001.vertex_groups.new(name='Bone.001')
for _i, _w in zip([1, 2, 3, 4, 6, 8, 24, 25, 119, 120, 121, 122, 123, 124, 125, 126, 127, 128, 129, 130, 131, 132, 133, 134, 135, 136, 138, 139, 140, 141, 142, 143, 144, 147, 169, 170, 171, 172, 173, 174, 175, 176, 177, 178, 179, 180, 181, 182, 183, 184, 185, 186, 187, 188, 189, 190, 192, 193, 194, 195, 196, 197, 198, 200, 201, 202, 203, 204, 206, 209, 210, 211, 212, 217, 266, 267, 268, 269, 270, 271, 272, 273, 274, 275, 276, 277, 278, 279, 280, 281, 282, 283, 284, 285], [0.0378, 0.06861, 0.1001, 0.05575, 0.04306, 0.02647, 0.003206, 0.0268, 0.1038, 0.1147, 0.1338, 0.1217, 0.07426, 0.1167, 0.5995, 0.8997, 0.003488, 0.07751, 0.3719, 0.6414, 0.3117, 0.4953, 0.2135, 0.3323, 0.1088, 0.05282, 0.06931, 0.2508, 0.3638, 0.04525, 0.05527, 0.1949, 0.2948, 0.05873, 0.7542, 0.9064, 0.6934, 0.8168, 0.1507, 0.1818, 0.04836, 0.05099, 0.8433, 0.9206, 0.8211, 0.8865, 0.08757, 0.1119, 0.02089, 0.03118, 0.8777, 0.929, 0.9086, 0.9313, 0.02935, 0.07748, 0.01473, 0.8996, 0.9333, 0.9205, 0.9388, 0.01914, 0.05796, 0.006478, 0.9357, 0.9514, 0.9508, 0.9634, 0.001238, 0.9551, 0.9589, 0.9691, 0.9781, 0.006305, 0.3832, 0.534, 0.1994, 0.1314, 0.371, 0.4928, 0.1874, 0.1436, 0.8654, 0.6685, 0.2465, 0.3685, 0.1115, 0.1343, 0.2572, 0.3905, 0.1242, 0.148, 0.2479, 0.4269]): _vg.add([_i], _w, 'REPLACE')
_vg = ob_cube_001.vertex_groups.new(name='Bone.005')
for _i, _w in zip([201, 202, 209, 210, 217, 218, 219, 220, 225, 226, 227, 228], [0.00285, 0.002404, 0.01774, 0.01825, 0.9089, 0.9557, 0.956, 0.9715, 0.1784, 0.06536, 0.5153, 0.5214]): _vg.add([_i], _w, 'REPLACE')
_vg = ob_cube_001.vertex_groups.new(name='Bone.007')
for _i, _w in zip([217, 218, 219, 225, 226, 227, 228, 233, 234, 235, 236], [0.06271, 0.006397, 0.02742, 0.8175, 0.934, 0.4848, 0.4781, 1.001, 1.01, 0.9972, 0.9963]): _vg.add([_i], _w, 'REPLACE')
_vg = ob_cube_001.vertex_groups.new(name='Bone.002')
for _i, _w in zip([0, 1, 2, 3, 4, 5, 6, 7, 8, 9, 10, 12, 22, 23, 24, 25, 26, 27, 28, 29, 30, 31, 32, 33, 34, 35, 36, 37, 38, 39, 40, 41, 42, 43, 45, 46, 47, 48, 49, 50, 51, 54, 55, 56, 57, 62, 63, 64, 65, 70, 119, 120, 121, 122, 123, 124, 126, 127, 128, 129, 130, 131, 133, 134, 135, 136, 138, 139, 141, 142, 143, 146, 171, 172, 179, 180, 266, 267, 268, 269, 270, 271, 272, 273, 274, 275, 276, 277, 278, 279, 280, 281, 282, 283, 284, 285], [0.5836, 0.8744, 0.4099, 0.6681, 0.3478, 0.4863, 0.2809, 0.3558, 0.2177, 0.2851, 0.06135, 0.005328, 0.7345, 0.8895, 0.6838, 0.8296, 0.1514, 0.1729, 0.01859, 0.02937, 0.8198, 0.8982, 0.792, 0.867, 0.08529, 0.1055, 0.006449, 0.01704, 0.833, 0.8869, 0.714, 0.7298, 0.02273, 0.07252, 0.004252, 0.8409, 0.8752, 0.7044, 0.7138, 0.01216, 0.05378, 0.8946, 0.9094, 0.6342, 0.6255, 0.9077, 0.9078, 0.604, 0.5855, 0.002125, 0.4637, 0.6204, 0.4646, 0.5954, 0.8233, 0.6699, 0.01614, 0.003516, 0.1852, 0.1237, 0.1659, 0.1056, 0.5553, 0.3191, 0.3124, 0.05122, 0.1545, 0.08881, 0.04396, 0.1087, 0.07288, 0.006802, 0.03922, 0.06527, 0.003049, 0.01895, 0.1991, 0.2271, 0.553, 0.3705, 0.2419, 0.2473, 0.5453, 0.4345, 0.05751, 0.1722, 0.5274, 0.2877, 0.7495, 0.6527, 0.4769, 0.2288, 0.7288, 0.6339, 0.4615, 0.1476]): _vg.add([_i], _w, 'REPLACE')
_vg = ob_cube_001.vertex_groups.new(name='Bone.009')
for _i, _w in zip([22, 24, 30, 31, 32, 33, 38, 39, 40, 41, 46, 47, 48, 49, 54, 55, 56, 57, 62, 63, 64, 65, 70, 71, 72, 73, 78, 79, 80, 81], [0.0008955, 0.009578, 0.01546, 0.01248, 0.03593, 0.02834, 0.06021, 0.05762, 0.2129, 0.2197, 0.07801, 0.07727, 0.2349, 0.2428, 0.06949, 0.06996, 0.3367, 0.3542, 0.08285, 0.08645, 0.3864, 0.4087, 0.9142, 0.9579, 0.9569, 0.9722, 0.1973, 0.07044, 0.5147, 0.5196]): _vg.add([_i], _w, 'REPLACE')
_vg = ob_cube_001.vertex_groups.new(name='Bone.011')
for _i, _w in zip([70, 71, 72, 78, 79, 80, 81, 86, 87, 88, 89], [0.05949, 0.003404, 0.02688, 0.7985, 0.9289, 0.4854, 0.4801, 1.001, 1.014, 0.9978, 0.9974]): _vg.add([_i], _w, 'REPLACE')
_m = ob_cube_001.modifiers.new('EdgeSplit', 'EDGE_SPLIT')
_m.split_angle = 0.7854
_m = ob_cube_001.modifiers.new('Armature', 'ARMATURE')
_m.object = ob_armature_001
_m.use_bone_envelopes = True

# ---- collection membership
col_collection_1.objects.link(ob_lamp)
col_collection_11.objects.link(ob_plane)
col_collection_16.objects.link(ob_armature_001)
col_collection_16.objects.link(ob_cube_001)

# ---- scene / render settings (as saved in the file)
scene.frame_start = 1; scene.frame_end = 19; scene.frame_set(10)
scene.render.engine = 'BLENDER_EEVEE_NEXT'
scene.render.image_settings.compression = 100
scene.render.resolution_x = 450
scene.render.resolution_y = 450
scene.render.dither_intensity = 0.0
scene.render.bake_margin = 2
scene.render.bake_bias = 0.0
scene.cycles.use_denoising = False
scene.cycles.samples = 10
scene.cycles.sampling_pattern = 'TABULATED_SOBOL'
scene.cycles.light_sampling_threshold = 0.0
scene.cycles.use_adaptive_sampling = False
scene.cycles.use_light_tree = False
scene.cycles.blur_glossy = 0.0
scene.cycles.volume_bounces = 1
scene.cycles.pixel_filter_type = 'GAUSSIAN'
scene.cycles.sample_clamp_indirect = 0.0
scene.view_settings.view_transform = 'Standard'
bpy.context.view_layer.update()

# ---- added for rendering (the .blend has no active camera): camera
cam_auto = bpy.data.cameras.new('AutoCamera')
cam_auto.lens = 50.0
cam_auto.sensor_width = 36.0
cam_auto.clip_end = 1000.0
ob_auto_camera = bpy.data.objects.new('AutoCamera', cam_auto)
scene.collection.objects.link(ob_auto_camera)
ob_auto_camera.location = (25.0876, -29.1804, 18.8118)
ob_auto_camera.rotation_euler = (1.09748, -7.21219e-08, 0.694738)
scene.camera = ob_auto_camera
bpy.context.view_layer.update()
